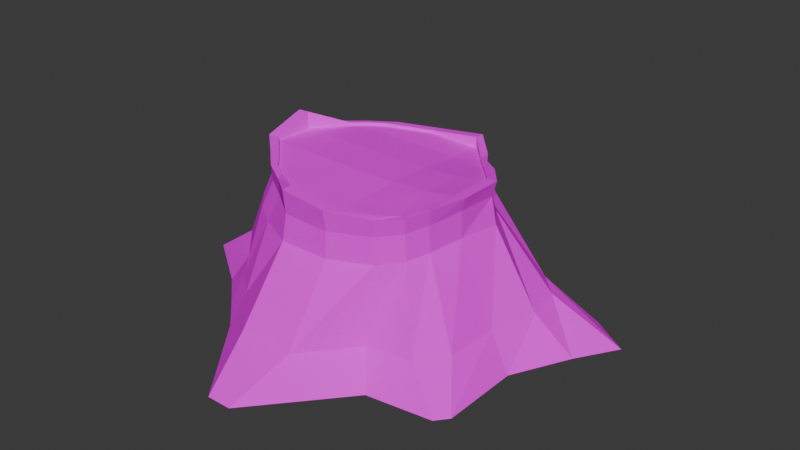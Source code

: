 # Source: tree.blend  (saved by Blender 4.1.23; exported with 4.5.12 LTS)
import bpy
from mathutils import Matrix  # noqa: F401  (used for matrix-valued properties, if any)

bpy.ops.wm.read_factory_settings(use_empty=True)
scene = bpy.context.scene
scene.name = 'Scene'

# ---- images (referenced by path relative to the original .blend; pixels are not part of the script)
import os
ASSET_DIR = os.environ.get("B2B_ASSET_DIR", "")  # directory of the original .blend (textures are referenced by path, not embedded)
HERE = os.path.dirname(os.path.abspath(__file__))  # packed textures are extracted next to this script under _unpacked/

def load_image(name, relpath, width, height, colorspace="sRGB"):
    """Load a texture the original file referenced (path relative to the .blend, or extracted next to this script)."""
    p = next((c for c in (os.path.join(HERE, relpath), os.path.join(ASSET_DIR, relpath)) if relpath and os.path.exists(c)), "")
    if p:
        img = bpy.data.images.load(p, check_existing=True)
        img.name = name
    else:  # same state as the original file: an image datablock whose file is absent (Cycles renders it pink)
        img = bpy.data.images.new(name, width, height)
        img.source = "FILE"
        img.filepath = "//" + (relpath or name)
    img.colorspace_settings.name = colorspace
    return img
img_texture_001 = load_image('texture.001', '', 128, 128, 'sRGB')

# ---- materials (node trees are filled in below, after node groups)
mat_material_001 = bpy.data.materials.new('Material.001')
mat_material_001.use_transparent_shadow = False

# ---- material node trees
mat_material_001.use_nodes = True; mat_material_001.node_tree.nodes.clear()
_N = mat_material_001.node_tree.nodes; _L = mat_material_001.node_tree.links
n0 = _N.new('ShaderNodeBsdfPrincipled'); n0.name = 'Principled BSDF'; n0.location = (10, 300)
n0.inputs[2].default_value = 1.0
n0.inputs[3].default_value = 1.0
n1 = _N.new('ShaderNodeOutputMaterial'); n1.name = 'Material Output'; n1.location = (300, 300)
n2 = _N.new('ShaderNodeTexImage'); n2.name = 'Image Texture'; n2.location = (-280, 275)
n2.image = img_texture_001
_L.new(n0.outputs[0], n1.inputs[0])
_L.new(n2.outputs[0], n0.inputs[0])
n1.is_active_output = True

# ---- world
world_world = bpy.data.worlds.new('World'); scene.world = world_world
world_world.use_nodes = True; world_world.node_tree.nodes.clear()
_N = world_world.node_tree.nodes; _L = world_world.node_tree.links
n0 = _N.new('ShaderNodeOutputWorld'); n0.name = 'World Output'; n0.location = (300, 300)
n1 = _N.new('ShaderNodeBackground'); n1.name = 'Background'; n1.location = (10, 300)
n1.inputs[0].default_value = (0.05088, 0.05088, 0.05088, 1.0)
_L.new(n1.outputs[0], n0.inputs[0])
n0.is_active_output = True
world_world.color = (0.05088, 0.05088, 0.05088)
world_world.use_sun_shadow = False
world_world.sun_shadow_jitter_overblur = 0.0

# ---- meshes
me_plane = bpy.data.meshes.new('Plane')
me_plane.from_pydata([(-0.9938, -0.8808, -0.0008363), (1.346, -1.087, 0.0), (-1.004, 1.221, -0.0008363), (1.572, 0.8269, 0.0), (-1.276, 0.6174, -0.0007842), (-1.811, 0.2354, -0.0007358), (-1.811, -0.2354, -0.0007358), (-1.274, -0.6199, -0.0007842), (-0.7231, -1.143, -0.0008901), (-0.1113, -1.921, -0.0009435), (0.1113, -1.921, -0.0009435), (0.7686, -1.161, 3.725e-09), (1.434, -0.9788, 0.0), (1.438, -0.2763, 0.0), (1.694, 0.2318, 0.0), (1.921, 0.5957, 0.0), (0.8096, 1.025, 0.0), (0.2756, 1.178, -0.0009435), (-0.3759, 2.117, -0.0009348), (-0.6778, 2.017, -0.0008988), (-0.8433, -0.7906, -0.001692), (-0.8465, -0.2692, -0.0004538), (-0.8467, 0.24, -0.0004538), (-0.8534, 1.077, -0.001692), (-0.2811, -0.9477, -0.0006967), (-0.2811, -0.3318, 0.0), (-0.2811, 0.2392, 0.0), (-0.2837, 0.812, -0.0006967), (0.2811, -0.9477, -0.0006967), (0.2811, -0.3318, 0.0), (0.2811, 0.2392, 0.0), (0.2811, 0.72, -0.0006967), (1.169, -1.016, 0.0), (0.8526, -0.2783, 0.0), (0.8469, 0.24, 0.0), (1.213, 0.7061, 0.0), (0.6531, -0.7715, 1.253), (0.7404, -0.6828, 1.266), (-0.7776, -0.4425, 1.23), (-0.6746, -0.5558, 1.225), (0.4715, 0.4953, 1.212), (0.5701, 0.1854, 1.254), (0.5839, -0.2068, 1.272), (0.664, -0.6205, 1.258), (0.2214, 0.6076, 1.179), (0.2337, 0.2068, 1.222), (0.2422, -0.2068, 1.245), (0.2422, -0.6205, 1.229), (-0.2422, 0.6205, 1.179), (-0.2422, 0.2068, 1.222), (-0.2422, -0.2068, 1.245), (-0.228, -0.6061, 1.229), (-0.7267, 0.6205, 1.179), (-0.7267, 0.2068, 1.222), (-0.7021, -0.1818, 1.24), (-0.6008, -0.4927, 1.225), (0.9475, 0.1936, 0.9501), (0.9042, -0.1936, 0.97), (-0.952, -0.4679, 0.8928), (-1.134, -0.1934, 0.9024), (-0.7802, -0.6602, 0.8853), (0.7634, 0.4588, 0.9124), (-0.5568, -0.8095, 0.8812), (0.7742, -0.6982, 0.9342), (0.5949, -0.8473, 0.9041), (0.5186, 0.8087, 0.8601), (0.6111, 0.6151, 0.8866), (-0.2261, -0.9717, 0.8812), (0.2268, 0.9682, 0.8372), (0.2268, -0.9724, 0.8812), (-0.8177, 0.7021, 0.8374), (-0.5949, 0.9036, 0.8372), (-0.2268, 1.025, 0.8372), (-0.9916, 0.508, 0.8494), (0.8487, -0.508, 0.9553), (-1.134, 0.1936, 0.8821), (1.23, -0.2204, 0.2944), (-1.423, -0.2116, 0.2758), (0.6275, -0.9834, 0.2849), (1.077, 0.7556, 0.2885), (-0.6626, 1.369, 0.2677), (1.344, 0.211, 0.2903), (-1.091, -0.5637, 0.2758), (-0.8933, -0.8063, 0.2752), (1.28, 0.5504, 0.2895), (-0.65, -1.011, 0.2745), (1.025, -0.9221, 0.2822), (0.6555, 0.9248, 0.2787), (-0.2478, -1.425, 0.2744), (0.2478, 1.058, 0.2676), (0.2478, -1.425, 0.2744), (-0.8981, 0.9302, 0.2677), (-0.2605, 1.507, 0.2676), (-1.094, 0.555, 0.2678), (1.204, -0.6861, 0.2842), (-1.429, 0.2116, 0.2701), (0.9006, 0.193, 1.18), (-0.8848, -0.4011, 1.122), (-0.7084, -0.5876, 1.114), (0.7009, 0.4359, 1.136), (-0.4865, -0.7357, 1.112), (0.7641, -0.696, 1.157), (0.44, 0.7428, 1.083), (-0.2054, -0.9442, 1.112), (0.2226, 0.961, 1.062), (0.2261, -0.9652, 1.112), (-0.8151, 0.696, 1.063), (-0.2261, 0.9772, 1.062), (-0.9884, 0.5064, 1.077), (0.8426, -0.5064, 1.181), (-1.13, 0.193, 1.113), (0.9006, -0.193, 1.201), (-1.117, -0.1795, 1.135), (0.593, -0.844, 1.134), (0.5359, 0.5707, 1.106), (-0.5931, 0.856, 1.062), (-0.7776, -0.4425, 1.256), (-0.9093, -0.4105, 1.258), (-0.7179, -0.5932, 1.25), (-0.6738, -0.5549, 1.252), (0.6527, -0.7715, 1.297), (0.6113, -0.8704, 1.287), (0.7854, -0.7177, 1.295), (0.7399, -0.6828, 1.293), (0.6086, 0.468, 1.259), (0.7339, 0.4543, 1.271), (0.5643, 0.5925, 1.243), (0.5301, 0.5575, 1.243), (-0.668, 0.7715, 1.2), (-0.6116, 0.8704, 1.197), (-0.8405, 0.7177, 1.198), (-0.7996, 0.6828, 1.203), (-1.019, 0.5222, 1.211), (-0.9035, 0.5704, 1.209), (-1.166, 0.1991, 1.379), (-1.07, 0.2038, 1.381), (-1.153, -0.1864, 1.271), (-1.045, -0.1785, 1.272), (-0.4857, -0.7425, 1.247), (-0.5421, -0.6436, 1.25), (-0.2069, -0.9687, 1.323), (-0.2058, -0.8807, 1.326), (0.2331, -0.9953, 1.297), (0.2387, -0.9141, 1.3), (0.8673, -0.5222, 1.318), (0.7843, -0.5704, 1.307), (0.9359, -0.1991, 1.319), (0.8408, -0.2038, 1.316), (0.9359, 0.1991, 1.315), (0.8405, 0.2036, 1.312), (0.4519, 0.7584, 1.219), (0.4582, 0.6462, 1.229), (0.2281, 0.9892, 1.263), (0.2282, 0.9012, 1.266), (-0.2331, 0.9953, 1.197), (-0.2387, 0.9141, 1.2), (0.5274, 0.5583, 1.216), (0.6097, 0.4679, 1.232), (-0.7996, 0.6828, 1.176), (-0.668, 0.7715, 1.173), (-0.9035, 0.5704, 1.182), (-1.07, 0.2038, 1.223), (-1.045, -0.1784, 1.245), (-0.5421, -0.6436, 1.223), (-0.206, -0.8809, 1.223), (0.2387, -0.9141, 1.223), (0.7847, -0.5704, 1.28), (0.8408, -0.2038, 1.308), (0.8411, 0.2034, 1.286), (0.4561, 0.6462, 1.203), (0.2283, 0.9014, 1.173), (-0.2387, 0.9141, 1.173)], [], [(35, 16, 3, 15), (4, 2, 19, 23), (23, 19, 18, 27), (27, 18, 17, 31), (31, 17, 16, 35), (0, 7, 20, 8), (7, 6, 21, 20), (6, 5, 22, 21), (5, 4, 23, 22), (8, 20, 24, 9), (20, 21, 25, 24), (21, 22, 26, 25), (22, 23, 27, 26), (9, 24, 28, 10), (24, 25, 29, 28), (25, 26, 30, 29), (26, 27, 31, 30), (10, 28, 32, 11), (28, 29, 33, 32), (29, 30, 34, 33), (30, 31, 35, 34), (11, 32, 12, 1), (32, 33, 13, 12), (33, 34, 14, 13), (34, 35, 15, 14), (96, 99, 125, 148), (107, 115, 129, 154), (106, 108, 132, 130), (55, 51, 50, 54), (104, 107, 154, 152), (112, 97, 117, 136), (98, 100, 138, 118), (100, 103, 140, 138), (110, 112, 136, 134), (103, 105, 142, 140), (109, 111, 146, 144), (131, 133, 160, 158), (101, 109, 144, 122), (123, 145, 166, 37), (116, 119, 39, 38), (139, 141, 164, 163), (105, 113, 121, 142), (111, 96, 148, 146), (102, 104, 152, 150), (114, 102, 150, 126), (151, 153, 170, 169), (135, 137, 162, 161), (147, 149, 168, 167), (128, 131, 158, 159), (113, 101, 122, 121), (143, 120, 36, 165), (115, 106, 130, 129), (155, 128, 159, 171), (120, 123, 37, 36), (119, 139, 163, 39), (127, 151, 169, 156), (133, 135, 161, 160), (145, 147, 167, 166), (141, 143, 165, 164), (108, 110, 134, 132), (153, 155, 171, 170), (99, 114, 126, 125), (137, 116, 38, 162), (124, 127, 156, 157), (149, 124, 157, 168), (95, 77, 59, 75), (94, 76, 57, 74), (93, 95, 75, 73), (86, 94, 74, 63), (92, 80, 71, 72), (91, 93, 73, 70), (90, 78, 64, 69), (89, 92, 72, 68), (80, 91, 70, 71), (88, 90, 69, 67), (87, 89, 68, 65), (84, 79, 66, 61), (85, 88, 67, 62), (79, 87, 65, 66), (78, 86, 63, 64), (83, 85, 62, 60), (81, 84, 61, 56), (82, 83, 60, 58), (77, 82, 58, 59), (76, 81, 56, 57), (13, 14, 81, 76), (6, 7, 82, 77), (7, 0, 83, 82), (14, 15, 84, 81), (0, 8, 85, 83), (11, 1, 86, 78), (3, 16, 87, 79), (8, 9, 88, 85), (15, 3, 79, 84), (16, 17, 89, 87), (9, 10, 90, 88), (19, 2, 91, 80), (17, 18, 92, 89), (10, 11, 78, 90), (2, 4, 93, 91), (18, 19, 80, 92), (1, 12, 94, 86), (4, 5, 95, 93), (12, 13, 76, 94), (5, 6, 77, 95), (75, 59, 112, 110), (74, 57, 111, 109), (73, 75, 110, 108), (63, 74, 109, 101), (72, 71, 115, 107), (70, 73, 108, 106), (69, 64, 113, 105), (68, 72, 107, 104), (71, 70, 106, 115), (67, 69, 105, 103), (65, 68, 104, 102), (61, 66, 114, 99), (62, 67, 103, 100), (66, 65, 102, 114), (64, 63, 101, 113), (60, 62, 100, 98), (56, 61, 99, 96), (58, 60, 98, 97), (59, 58, 97, 112), (57, 56, 96, 111), (117, 118, 119, 116), (121, 122, 123, 120), (125, 126, 127, 124), (129, 130, 131, 128), (130, 132, 133, 131), (132, 134, 135, 133), (134, 136, 137, 135), (136, 117, 116, 137), (118, 138, 139, 119), (138, 140, 141, 139), (140, 142, 143, 141), (142, 121, 120, 143), (122, 144, 145, 123), (144, 146, 147, 145), (146, 148, 149, 147), (148, 125, 124, 149), (126, 150, 151, 127), (150, 152, 153, 151), (152, 154, 155, 153), (154, 129, 128, 155), (97, 98, 118, 117), (54, 50, 49, 53), (53, 49, 48, 52), (51, 47, 46, 50), (50, 46, 45, 49), (49, 45, 44, 48), (47, 43, 42, 46), (46, 42, 41, 45), (45, 41, 40, 44), (42, 167, 168, 41), (38, 55, 54, 162), (39, 163, 55, 38), (41, 168, 157, 40), (36, 37, 166, 43), (163, 164, 51, 55), (40, 157, 156, 169), (44, 40, 169, 170), (164, 165, 47, 51), (160, 52, 159, 158), (48, 44, 170, 171), (165, 36, 43, 47), (52, 48, 171, 159), (161, 53, 52, 160), (43, 166, 167, 42), (162, 54, 53, 161)])
_uv = me_plane.uv_layers.new(name='UVMap')
_uv.uv.foreach_set('vector', [0.0478, 0.1781, 0.04085, 0.26, 2.272e-05, 0.141, 7.504e-10, 0.07404, 0.2792, 0.5019, 0.1748, 0.5189, 0.03991, 0.5457, 0.1807, 0.4861, 0.1807, 0.4861, 0.03991, 0.5457, -3.293e-08, 0.5142, 0.1657, 0.3868, 0.1657, 0.3868, -3.293e-08, 0.5142, 0.06756, 0.3446, 0.1281, 0.3035, 0.1281, 0.3035, 0.06756, 0.3446, 0.04085, 0.26, 0.0478, 0.1781, 0.4539, 0.3321, 0.4439, 0.3925, 0.4286, 0.32, 0.4649, 0.2729, 0.4439, 0.3925, 0.44, 0.4979, 0.3594, 0.3664, 0.4286, 0.32, 0.44, 0.4979, 0.3773, 0.5394, 0.2916, 0.4114, 0.3594, 0.3664, 0.3773, 0.5394, 0.2792, 0.5019, 0.1807, 0.4861, 0.2916, 0.4114, 0.4649, 0.2729, 0.4286, 0.32, 0.3999, 0.2312, 0.5146, 0.1227, 0.4286, 0.32, 0.3594, 0.3664, 0.3179, 0.2856, 0.3999, 0.2312, 0.3594, 0.3664, 0.2916, 0.4114, 0.2418, 0.3359, 0.3179, 0.2856, 0.2916, 0.4114, 0.1807, 0.4861, 0.1657, 0.3868, 0.2418, 0.3359, 0.5146, 0.1227, 0.3999, 0.2312, 0.3503, 0.1563, 0.4949, 0.0931, 0.3999, 0.2312, 0.3179, 0.2856, 0.2683, 0.2107, 0.3503, 0.1563, 0.3179, 0.2856, 0.2418, 0.3359, 0.1922, 0.2611, 0.2683, 0.2107, 0.2418, 0.3359, 0.1657, 0.3868, 0.1281, 0.3035, 0.1922, 0.2611, 0.4949, 0.0931, 0.3503, 0.1563, 0.2811, 0.03199, 0.3358, 0.07254, 0.3503, 0.1563, 0.2683, 0.2107, 0.2107, 0.1393, 0.2811, 0.03199, 0.2683, 0.2107, 0.1922, 0.2611, 0.1422, 0.1857, 0.2107, 0.1393, 0.1922, 0.2611, 0.1281, 0.3035, 0.0478, 0.1781, 0.1422, 0.1857, 0.3358, 0.07254, 0.2811, 0.03199, 0.2527, -3.881e-08, 0.2749, 0.002129, 0.2811, 0.03199, 0.2107, 0.1393, 0.1588, 0.06148, 0.2527, -3.881e-08, 0.2107, 0.1393, 0.1422, 0.1857, 0.06854, 0.0722, 0.1588, 0.06148, 0.1422, 0.1857, 0.0478, 0.1781, 7.504e-10, 0.07404, 0.06854, 0.0722, 0.2868, 0.6217, 0.2944, 0.6594, 0.2736, 0.653, 0.266, 0.6146, 0.3005, 0.8193, 0.2933, 0.8742, 0.2718, 0.8758, 0.2792, 0.8191, 0.6868, 0.5544, 0.6816, 0.5203, 0.7028, 0.5176, 0.7084, 0.5527, 0.01547, 0.7179, 0.04529, 0.6632, 0.08839, 0.7102, 0.03876, 0.7645, 0.3069, 0.7482, 0.3005, 0.8193, 0.2792, 0.8191, 0.2753, 0.7455, 0.8957, 0.7321, 0.8949, 0.6966, 0.9167, 0.7003, 0.9175, 0.7377, 0.8947, 0.6697, 0.8949, 0.6353, 0.9166, 0.635, 0.9163, 0.671, 0.8949, 0.6353, 0.896, 0.5918, 0.9298, 0.5919, 0.9166, 0.635, 0.6761, 0.4672, 0.6675, 0.4094, 0.6883, 0.4029, 0.7175, 0.4585, 0.896, 0.5918, 0.8956, 0.5231, 0.9253, 0.5219, 0.9298, 0.5919, 0.9165, 0.9357, 0.9175, 0.8847, 0.9361, 0.8835, 0.9384, 0.9362, 0.6796, 0.9403, 0.6799, 0.9189, 0.6841, 0.9193, 0.6838, 0.9407, 0.9145, 0.9682, 0.9165, 0.9357, 0.9384, 0.9362, 0.9363, 0.9698, 0.9255, 0.01628, 0.9282, 0.03511, 0.9239, 0.03521, 0.9212, 0.01638, 0.5073, 0.7795, 0.5068, 0.7605, 0.5111, 0.7607, 0.5115, 0.7796, 0.5065, 0.7377, 0.4929, 0.6788, 0.5091, 0.6792, 0.5108, 0.7378, 0.8956, 0.5231, 0.8978, 0.4636, 0.9224, 0.4607, 0.9253, 0.5219, 0.9175, 0.8847, 0.9119, 0.825, 0.9332, 0.8217, 0.9361, 0.8835, 0.3034, 0.7085, 0.3069, 0.7482, 0.2753, 0.7455, 0.2823, 0.7053, 0.713, 0.8175, 0.6908, 0.8244, 0.6841, 0.8036, 0.7048, 0.7969, 0.9386, 0.3467, 0.9447, 0.3814, 0.9298, 0.3822, 0.9343, 0.3473, 0.6571, 0.8537, 0.6799, 0.7969, 0.6841, 0.7973, 0.6823, 0.8557, 0.9308, 0.09433, 0.9314, 0.1585, 0.9271, 0.1586, 0.9295, 0.09436, 0.9426, 0.5257, 0.9447, 0.5473, 0.9404, 0.5475, 0.9383, 0.526, 0.9128, 0.9977, 0.9145, 0.9682, 0.9363, 0.9698, 0.9372, 1.0, 0.4993, 0.6078, 0.5046, 0.5457, 0.5117, 0.5458, 0.5114, 0.6081, 0.2933, 0.8742, 0.2874, 0.9053, 0.266, 0.9082, 0.2718, 0.8758, 0.938, 0.4564, 0.9426, 0.5257, 0.9383, 0.526, 0.9337, 0.4566, 0.9258, 3.346e-09, 0.9255, 0.01628, 0.9212, 0.01638, 0.9187, 0.0001468, 0.5068, 0.7605, 0.5065, 0.7377, 0.5108, 0.7378, 0.5111, 0.7607, 0.7175, 0.7969, 0.7175, 0.8092, 0.7133, 0.81, 0.7133, 0.7978, 0.6799, 0.9189, 0.6571, 0.8537, 0.6823, 0.8557, 0.6841, 0.9193, 0.9282, 0.03511, 0.9308, 0.09433, 0.9295, 0.09436, 0.9239, 0.03521, 0.4929, 0.6788, 0.4993, 0.6078, 0.5114, 0.6081, 0.5091, 0.6792, 0.6816, 0.5203, 0.6761, 0.4672, 0.7175, 0.4585, 0.7028, 0.5176, 0.9447, 0.3814, 0.938, 0.4564, 0.9337, 0.4566, 0.9298, 0.3822, 0.2944, 0.6594, 0.2986, 0.689, 0.2777, 0.6834, 0.2736, 0.653, 0.5074, 0.8278, 0.5073, 0.7795, 0.5115, 0.7796, 0.5117, 0.8279, 0.8067, 0.3258, 0.8066, 0.3381, 0.8025, 0.3396, 0.8025, 0.3267, 0.9314, 0.1585, 0.923, 0.1943, 0.9187, 0.1944, 0.9271, 0.1586, 0.5427, 0.4904, 0.53, 0.4251, 0.6306, 0.4145, 0.6399, 0.4748, 0.7718, 0.9567, 0.7706, 0.8834, 0.8806, 0.8864, 0.8805, 0.9374, 0.5559, 0.5519, 0.5427, 0.4904, 0.6399, 0.4748, 0.646, 0.528, 0.7742, 1.0, 0.7718, 0.9567, 0.8805, 0.9374, 0.8788, 0.9698, 0.4336, 0.8471, 0.4256, 0.9072, 0.3295, 0.8784, 0.3367, 0.8233, 0.5694, 0.6148, 0.5559, 0.5519, 0.646, 0.528, 0.6517, 0.5628, 0.7649, 0.524, 0.7632, 0.4604, 0.8612, 0.4637, 0.8588, 0.5234, 0.4344, 0.7564, 0.4336, 0.8471, 0.3367, 0.8233, 0.3426, 0.7505, 0.5853, 0.6884, 0.5694, 0.6148, 0.6517, 0.5628, 0.6598, 0.5995, 0.7655, 0.6031, 0.7649, 0.524, 0.8588, 0.5234, 0.8594, 0.5957, 0.4367, 0.6889, 0.4344, 0.7564, 0.3426, 0.7505, 0.3409, 0.7004, 0.4387, 0.5815, 0.4388, 0.6184, 0.3352, 0.6809, 0.331, 0.6529, 0.7633, 0.6645, 0.7655, 0.6031, 0.8594, 0.5957, 0.8587, 0.6473, 0.4388, 0.6184, 0.4367, 0.6889, 0.3409, 0.7004, 0.3352, 0.6809, 0.7632, 0.4604, 0.7619, 0.3965, 0.8648, 0.434, 0.8612, 0.4637, 0.7624, 0.7019, 0.7633, 0.6645, 0.8587, 0.6473, 0.8586, 0.682, 0.7666, 0.8122, 0.765, 0.7619, 0.8688, 0.7908, 0.8749, 0.8248, 0.521, 0.3791, 0.5146, 0.3467, 0.6155, 0.352, 0.6216, 0.377, 0.53, 0.4251, 0.521, 0.3791, 0.6216, 0.377, 0.6306, 0.4145, 0.7706, 0.8834, 0.7666, 0.8122, 0.8749, 0.8248, 0.8806, 0.8864, 0.7224, 0.8865, 0.7175, 0.7981, 0.7666, 0.8122, 0.7706, 0.8834, 0.8025, 0.06169, 0.888, 2.093e-08, 0.9187, 0.008268, 0.8659, 0.06468, 0.7175, 0.7619, 0.7189, 0.7189, 0.7624, 0.7019, 0.7611, 0.7318, 0.8025, 0.2425, 0.8544, 0.1977, 0.8621, 0.2988, 0.8069, 0.297, 0.7189, 0.7189, 0.7203, 0.6775, 0.7633, 0.6645, 0.7624, 0.7019, 0.7187, 0.4395, 0.7175, 0.3467, 0.7619, 0.3965, 0.7632, 0.4604, 0.4929, 0.5457, 0.4846, 0.6704, 0.4367, 0.6889, 0.4388, 0.6184, 0.5865, 0.9699, 0.5146, 0.8292, 0.5774, 0.8807, 0.6106, 0.9667, 0.8544, 0.1977, 0.8994, 0.2472, 0.8994, 0.3258, 0.8621, 0.2988, 0.4846, 0.6704, 0.4792, 0.7582, 0.4344, 0.7564, 0.4367, 0.6889, 0.5146, 0.8292, 0.5295, 0.7969, 0.6106, 0.8088, 0.5774, 0.8807, 0.5641, 0.7969, 0.536, 0.6658, 0.5694, 0.6148, 0.5853, 0.6884, 0.4792, 0.7582, 0.4834, 0.8831, 0.4336, 0.8471, 0.4344, 0.7564, 0.6133, 0.9619, 0.6106, 0.8193, 0.6571, 0.7969, 0.6571, 0.8797, 0.536, 0.6658, 0.5146, 0.5658, 0.5559, 0.5519, 0.5694, 0.6148, 0.9667, 0.3067, 0.9163, 0.3006, 0.8994, 0.1977, 0.9667, 0.2067, 0.009579, 0.8751, 0.03182, 0.8743, 0.04726, 0.9304, -6.717e-09, 0.9304, 0.8884, 0.1977, 0.8028, 0.1369, 0.8651, 0.1323, 0.9187, 0.187, 0.7264, 0.9957, 0.7224, 0.8865, 0.7706, 0.8834, 0.7718, 0.9567, 0.8028, 0.1369, 0.8025, 0.06169, 0.8659, 0.06468, 0.8651, 0.1323, 0.6399, 0.4748, 0.6306, 0.4145, 0.6675, 0.4094, 0.6761, 0.4672, 0.8805, 0.9374, 0.8806, 0.8864, 0.9175, 0.8847, 0.9165, 0.9357, 0.646, 0.528, 0.6399, 0.4748, 0.6761, 0.4672, 0.6816, 0.5203, 0.8788, 0.9698, 0.8805, 0.9374, 0.9165, 0.9357, 0.9145, 0.9682, 0.3367, 0.8233, 0.3295, 0.8784, 0.2933, 0.8742, 0.3005, 0.8193, 0.6517, 0.5628, 0.646, 0.528, 0.6816, 0.5203, 0.6868, 0.5544, 0.8588, 0.5234, 0.8612, 0.4637, 0.8978, 0.4636, 0.8956, 0.5231, 0.3426, 0.7505, 0.3367, 0.8233, 0.3005, 0.8193, 0.3069, 0.7482, 0.6598, 0.5995, 0.6517, 0.5628, 0.6868, 0.5544, 0.6933, 0.5848, 0.8594, 0.5957, 0.8588, 0.5234, 0.8956, 0.5231, 0.896, 0.5918, 0.3409, 0.7004, 0.3426, 0.7505, 0.3069, 0.7482, 0.3034, 0.7085, 0.331, 0.6529, 0.3352, 0.6809, 0.2986, 0.689, 0.2944, 0.6594, 0.8587, 0.6473, 0.8594, 0.5957, 0.896, 0.5918, 0.8949, 0.6353, 0.7097, 0.8541, 0.6841, 0.8622, 0.6908, 0.8244, 0.713, 0.8175, 0.8762, 0.9998, 0.8788, 0.9698, 0.9145, 0.9682, 0.9128, 0.9977, 0.8586, 0.682, 0.8587, 0.6473, 0.8949, 0.6353, 0.8947, 0.6697, 0.3238, 0.6171, 0.331, 0.6529, 0.2944, 0.6594, 0.2868, 0.6217, 0.8588, 0.7081, 0.8586, 0.682, 0.8947, 0.6697, 0.8949, 0.6966, 0.6306, 0.4145, 0.6216, 0.377, 0.6601, 0.3815, 0.6675, 0.4094, 0.8806, 0.8864, 0.8749, 0.8248, 0.9119, 0.825, 0.9175, 0.8847, 0.515, 0.2314, 0.5146, 0.1891, 0.5238, 0.1882, 0.5256, 0.2125, 0.6273, 0.003691, 0.6642, -7.163e-09, 0.6633, 0.009139, 0.6434, 0.0096, 0.7953, 0.134, 0.7928, 0.169, 0.785, 0.1692, 0.7832, 0.1502, 0.6969, 0.3367, 0.6541, 0.3467, 0.6545, 0.3381, 0.6792, 0.3325, 0.6541, 0.3467, 0.6118, 0.3462, 0.63, 0.338, 0.6545, 0.3381, 0.6118, 0.3462, 0.5584, 0.3272, 0.5693, 0.3166, 0.63, 0.338, 0.5584, 0.3272, 0.5146, 0.2842, 0.5273, 0.2725, 0.5693, 0.3166, 0.5146, 0.2842, 0.515, 0.2314, 0.5256, 0.2125, 0.5273, 0.2725, 0.5146, 0.1891, 0.5225, 0.1458, 0.5279, 0.1631, 0.5238, 0.1882, 0.5225, 0.1458, 0.5266, 0.08821, 0.537, 0.09767, 0.5279, 0.1631, 0.5266, 0.08821, 0.5715, 0.03411, 0.5816, 0.04231, 0.537, 0.09767, 0.5715, 0.03411, 0.6273, 0.003691, 0.6434, 0.0096, 0.5816, 0.04231, 0.6642, -7.163e-09, 0.6959, 0.01167, 0.6812, 0.01615, 0.6633, 0.009139, 0.6959, 0.01167, 0.7411, 0.03892, 0.7302, 0.04951, 0.6812, 0.01615, 0.7411, 0.03892, 0.7876, 0.08239, 0.7777, 0.09401, 0.7302, 0.04951, 0.7876, 0.08239, 0.7953, 0.134, 0.7832, 0.1502, 0.7777, 0.09401, 0.7928, 0.169, 0.7999, 0.2003, 0.7875, 0.1873, 0.785, 0.1692, 0.7999, 0.2003, 0.8025, 0.2514, 0.7922, 0.2418, 0.7875, 0.1873, 0.8025, 0.2514, 0.7528, 0.3062, 0.7427, 0.298, 0.7922, 0.2418, 0.7528, 0.3062, 0.6969, 0.3367, 0.6792, 0.3325, 0.7427, 0.298, 0.8949, 0.6966, 0.8947, 0.6697, 0.9163, 0.671, 0.9167, 0.7003, 0.03876, 0.7645, 0.08839, 0.7102, 0.1347, 0.7575, 0.07943, 0.8117, 0.07943, 0.8117, 0.1347, 0.7575, 0.1809, 0.8049, 0.1257, 0.8591, 0.04529, 0.6632, 0.09728, 0.6089, 0.1436, 0.656, 0.08839, 0.7102, 0.08839, 0.7102, 0.1436, 0.656, 0.1889, 0.7043, 0.1347, 0.7575, 0.1347, 0.7575, 0.1889, 0.7043, 0.2323, 0.7515, 0.1809, 0.8049, 0.09728, 0.6089, 0.1454, 0.5616, 0.1826, 0.6177, 0.1436, 0.656, 0.1436, 0.656, 0.1826, 0.6177, 0.2249, 0.664, 0.1889, 0.7043, 0.1889, 0.7043, 0.2249, 0.664, 0.2483, 0.7106, 0.2323, 0.7515, 0.1826, 0.6177, 0.2123, 0.5891, 0.2579, 0.6356, 0.2249, 0.664, 0.0009361, 0.7433, 0.01547, 0.7179, 0.03876, 0.7645, 2.797e-09, 0.8033, 5.071e-09, 0.7189, 0.005259, 0.6941, 0.01547, 0.7179, 0.0009361, 0.7433, 0.2249, 0.664, 0.2579, 0.6356, 0.261, 0.6919, 0.2483, 0.7106, 0.1273, 0.5457, 0.1472, 0.5459, 0.1648, 0.5537, 0.1454, 0.5616, 0.005259, 0.6941, 0.01701, 0.6294, 0.04529, 0.6632, 0.01547, 0.7179, 0.2483, 0.7106, 0.261, 0.6919, 0.2617, 0.7115, 0.2634, 0.7296, 0.2323, 0.7515, 0.2483, 0.7106, 0.2634, 0.7296, 0.266, 0.7843, 0.01701, 0.6294, 0.064, 0.5759, 0.09728, 0.6089, 0.04529, 0.6632, 0.0999, 0.8731, 0.1257, 0.8591, 0.1492, 0.8697, 0.1243, 0.8743, 0.1809, 0.8049, 0.2323, 0.7515, 0.266, 0.7843, 0.2141, 0.838, 0.064, 0.5759, 0.1273, 0.5457, 0.1454, 0.5616, 0.09728, 0.6089, 0.1257, 0.8591, 0.1809, 0.8049, 0.2141, 0.838, 0.1492, 0.8697, 0.0399, 0.8498, 0.07943, 0.8117, 0.1257, 0.8591, 0.0999, 0.8731, 0.1454, 0.5616, 0.1648, 0.5537, 0.2123, 0.5891, 0.1826, 0.6177, 2.797e-09, 0.8033, 0.03876, 0.7645, 0.07943, 0.8117, 0.0399, 0.8498])
me_plane.materials.append(mat_material_001)
me_plane.update()

# ---- objects
ob_plane = bpy.data.objects.new('Plane', me_plane)

# ---- transforms, parenting, visibility, modifiers, constraints
ob_plane.location = (0.0, 0.0, 0.0)

# ---- collection membership
scene.collection.objects.link(ob_plane)

# ---- scene / render settings (as saved in the file)
scene.frame_start = 1; scene.frame_end = 250; scene.frame_set(1)
scene.render.engine = 'BLENDER_EEVEE_NEXT'
scene.cycles.sampling_pattern = 'TABULATED_SOBOL'
scene.eevee.ray_tracing_options.trace_max_roughness = 0.0
bpy.context.view_layer.update()

# ---- added for rendering (the .blend has no active camera and no usable light): camera, sun
cam_auto = bpy.data.cameras.new('AutoCamera')
cam_auto.lens = 50.0
cam_auto.sensor_width = 36.0
cam_auto.clip_end = 1000.0
ob_auto_camera = bpy.data.objects.new('AutoCamera', cam_auto)
scene.collection.objects.link(ob_auto_camera)
ob_auto_camera.location = (5.3004, -6.19652, 4.88585)
ob_auto_camera.rotation_euler = (1.09748, -7.21219e-08, 0.694738)
scene.camera = ob_auto_camera
light_auto_sun = bpy.data.lights.new('AutoSun', 'SUN')
light_auto_sun.energy = 3.0
light_auto_sun.angle = 0.0523599
ob_auto_sun = bpy.data.objects.new('AutoSun', light_auto_sun)
scene.collection.objects.link(ob_auto_sun)
ob_auto_sun.rotation_euler = (0.872665, 0.174533, 0.523599)
bpy.context.view_layer.update()
